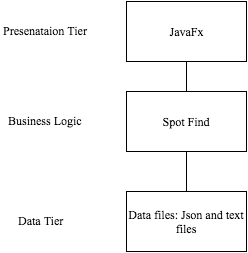

The diagram above was exported from draw.io. Its source (the exported page's mxGraphModel, read from the mxfile embedded in the PNG):
<mxGraphModel dx="609" dy="473" grid="1" gridSize="10" guides="1" tooltips="1" connect="1" arrows="1" fold="1" page="1" pageScale="1" pageWidth="850" pageHeight="1100" math="0" shadow="0">
  <root>
    <mxCell id="0" />
    <mxCell id="1" parent="0" />
    <mxCell id="27745971ad141cde-1" value="JavaFx" style="rounded=0;whiteSpace=wrap;html=1;shadow=0;fontFamily=Times New Roman;" vertex="1" parent="1">
      <mxGeometry x="305" y="150" width="120" height="60" as="geometry" />
    </mxCell>
    <mxCell id="27745971ad141cde-2" value="Presenataion Tier" style="text;html=1;resizable=0;points=[];autosize=1;align=left;verticalAlign=top;spacingTop=-4;fontFamily=Times New Roman;" vertex="1" parent="1">
      <mxGeometry x="180" y="170" width="100" height="20" as="geometry" />
    </mxCell>
    <mxCell id="27745971ad141cde-3" value="Spot Find" style="rounded=0;whiteSpace=wrap;html=1;shadow=0;fontFamily=Times New Roman;" vertex="1" parent="1">
      <mxGeometry x="305" y="240" width="120" height="60" as="geometry" />
    </mxCell>
    <mxCell id="27745971ad141cde-4" value="Business Logic" style="text;html=1;resizable=0;points=[];autosize=1;align=left;verticalAlign=top;spacingTop=-4;fontFamily=Times New Roman;" vertex="1" parent="1">
      <mxGeometry x="185" y="260" width="90" height="20" as="geometry" />
    </mxCell>
    <mxCell id="27745971ad141cde-5" value="Data files: Json and text files" style="rounded=0;whiteSpace=wrap;html=1;shadow=0;fontFamily=Times New Roman;" vertex="1" parent="1">
      <mxGeometry x="305" y="340" width="120" height="60" as="geometry" />
    </mxCell>
    <mxCell id="27745971ad141cde-6" value="Data Tier" style="text;html=1;resizable=0;points=[];autosize=1;align=left;verticalAlign=top;spacingTop=-4;fontFamily=Times New Roman;" vertex="1" parent="1">
      <mxGeometry x="195" y="360" width="60" height="20" as="geometry" />
    </mxCell>
    <mxCell id="27745971ad141cde-7" value="" style="endArrow=none;html=1;fontFamily=Times New Roman;exitX=0.5;exitY=1;endFill=0;" edge="1" parent="1" source="27745971ad141cde-1" target="27745971ad141cde-3">
      <mxGeometry width="50" height="50" relative="1" as="geometry">
        <mxPoint x="180" y="470" as="sourcePoint" />
        <mxPoint x="230" y="420" as="targetPoint" />
      </mxGeometry>
    </mxCell>
    <mxCell id="27745971ad141cde-8" value="" style="endArrow=none;html=1;fontFamily=Times New Roman;exitX=0.5;exitY=1;endFill=0;" edge="1" parent="1" source="27745971ad141cde-3" target="27745971ad141cde-5">
      <mxGeometry x="375" y="220" width="50" height="50" as="geometry">
        <mxPoint x="375" y="220" as="sourcePoint" />
        <mxPoint x="375" y="250" as="targetPoint" />
      </mxGeometry>
    </mxCell>
  </root>
</mxGraphModel>